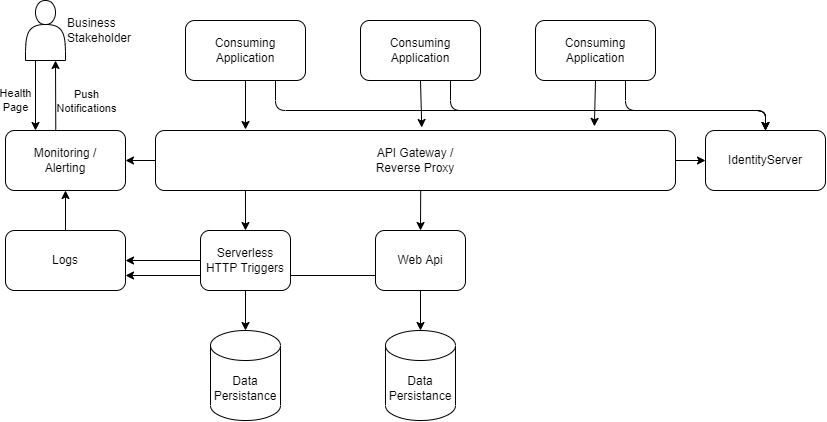

The diagram above was exported from draw.io. Its source (the exported page's mxGraphModel, read from the mxfile embedded in the PNG):
<mxGraphModel dx="1428" dy="738" grid="1" gridSize="10" guides="1" tooltips="1" connect="1" arrows="1" fold="1" page="1" pageScale="1" pageWidth="850" pageHeight="1100" math="0" shadow="0">
  <root>
    <mxCell id="0" />
    <mxCell id="1" parent="0" />
    <mxCell id="63" style="edgeStyle=none;rounded=1;jumpStyle=none;html=1;exitX=0;exitY=0.75;exitDx=0;exitDy=0;entryX=1;entryY=0.75;entryDx=0;entryDy=0;" edge="1" parent="1" source="21" target="60">
      <mxGeometry relative="1" as="geometry" />
    </mxCell>
    <mxCell id="8" value="Data&lt;br&gt;Persistance" style="shape=cylinder3;whiteSpace=wrap;html=1;boundedLbl=1;backgroundOutline=1;size=15;" vertex="1" parent="1">
      <mxGeometry x="440" y="460" width="70" height="90" as="geometry" />
    </mxCell>
    <mxCell id="54" style="edgeStyle=none;rounded=1;jumpStyle=none;html=1;exitX=0;exitY=0.5;exitDx=0;exitDy=0;" edge="1" parent="1" source="20" target="41">
      <mxGeometry relative="1" as="geometry" />
    </mxCell>
    <mxCell id="72" style="edgeStyle=none;rounded=1;jumpStyle=none;html=1;exitX=1;exitY=0.5;exitDx=0;exitDy=0;entryX=0;entryY=0.5;entryDx=0;entryDy=0;" edge="1" parent="1" source="20" target="65">
      <mxGeometry relative="1" as="geometry" />
    </mxCell>
    <mxCell id="20" value="API Gateway /&lt;br&gt;Reverse Proxy" style="rounded=1;whiteSpace=wrap;html=1;" vertex="1" parent="1">
      <mxGeometry x="210" y="260" width="520" height="60" as="geometry" />
    </mxCell>
    <mxCell id="22" style="edgeStyle=none;jumpStyle=none;html=1;exitX=0.5;exitY=1;exitDx=0;exitDy=0;entryX=0.5;entryY=0;entryDx=0;entryDy=0;entryPerimeter=0;" edge="1" parent="1" source="21" target="8">
      <mxGeometry relative="1" as="geometry" />
    </mxCell>
    <mxCell id="21" value="Web Api" style="rounded=1;whiteSpace=wrap;html=1;" vertex="1" parent="1">
      <mxGeometry x="430" y="360" width="90" height="60" as="geometry" />
    </mxCell>
    <mxCell id="38" style="edgeStyle=none;rounded=1;jumpStyle=none;html=1;exitX=0.5;exitY=1;exitDx=0;exitDy=0;" edge="1" parent="1" source="33">
      <mxGeometry relative="1" as="geometry">
        <mxPoint x="300" y="259" as="targetPoint" />
      </mxGeometry>
    </mxCell>
    <mxCell id="71" style="edgeStyle=none;rounded=1;jumpStyle=none;html=1;exitX=0.75;exitY=1;exitDx=0;exitDy=0;" edge="1" parent="1" source="33">
      <mxGeometry relative="1" as="geometry">
        <mxPoint x="820" y="260" as="targetPoint" />
        <Array as="points">
          <mxPoint x="330" y="240" />
          <mxPoint x="820" y="240" />
        </Array>
      </mxGeometry>
    </mxCell>
    <mxCell id="33" value="Consuming&lt;br&gt;Application" style="rounded=1;whiteSpace=wrap;html=1;" vertex="1" parent="1">
      <mxGeometry x="240" y="150" width="120" height="60" as="geometry" />
    </mxCell>
    <mxCell id="36" style="edgeStyle=none;jumpStyle=none;html=1;entryX=0.5;entryY=0;entryDx=0;entryDy=0;exitX=0.51;exitY=1;exitDx=0;exitDy=0;exitPerimeter=0;" edge="1" parent="1" source="20" target="21">
      <mxGeometry relative="1" as="geometry">
        <mxPoint x="378" y="320" as="sourcePoint" />
        <mxPoint x="390" y="550" as="targetPoint" />
      </mxGeometry>
    </mxCell>
    <mxCell id="50" style="edgeStyle=none;rounded=1;jumpStyle=none;html=1;entryX=0.75;entryY=1;entryDx=0;entryDy=0;exitX=0.419;exitY=-0.013;exitDx=0;exitDy=0;exitPerimeter=0;" edge="1" parent="1" source="41" target="47">
      <mxGeometry relative="1" as="geometry">
        <mxPoint x="110" y="240" as="sourcePoint" />
      </mxGeometry>
    </mxCell>
    <mxCell id="51" value="Push&lt;br&gt;Notifications" style="edgeLabel;html=1;align=center;verticalAlign=middle;resizable=0;points=[];" vertex="1" connectable="0" parent="50">
      <mxGeometry x="0.1902" relative="1" as="geometry">
        <mxPoint x="30" y="12" as="offset" />
      </mxGeometry>
    </mxCell>
    <mxCell id="41" value="Monitoring /&lt;br&gt;Alerting" style="rounded=1;whiteSpace=wrap;html=1;" vertex="1" parent="1">
      <mxGeometry x="60" y="260" width="120" height="60" as="geometry" />
    </mxCell>
    <mxCell id="44" style="edgeStyle=none;rounded=1;jumpStyle=none;html=1;exitX=0.5;exitY=1;exitDx=0;exitDy=0;entryX=0.512;entryY=-0.05;entryDx=0;entryDy=0;entryPerimeter=0;" edge="1" parent="1" source="43" target="20">
      <mxGeometry relative="1" as="geometry" />
    </mxCell>
    <mxCell id="70" style="edgeStyle=none;rounded=1;jumpStyle=none;html=1;exitX=0.75;exitY=1;exitDx=0;exitDy=0;" edge="1" parent="1" source="43">
      <mxGeometry relative="1" as="geometry">
        <mxPoint x="820" y="260" as="targetPoint" />
        <Array as="points">
          <mxPoint x="505" y="240" />
          <mxPoint x="820" y="240" />
        </Array>
      </mxGeometry>
    </mxCell>
    <mxCell id="43" value="Consuming&lt;br&gt;Application" style="rounded=1;whiteSpace=wrap;html=1;" vertex="1" parent="1">
      <mxGeometry x="415" y="150" width="120" height="60" as="geometry" />
    </mxCell>
    <mxCell id="46" style="edgeStyle=none;rounded=1;jumpStyle=none;html=1;exitX=0.5;exitY=1;exitDx=0;exitDy=0;entryX=0.844;entryY=-0.069;entryDx=0;entryDy=0;entryPerimeter=0;" edge="1" parent="1" source="45" target="20">
      <mxGeometry relative="1" as="geometry" />
    </mxCell>
    <mxCell id="69" style="edgeStyle=none;rounded=1;jumpStyle=none;html=1;exitX=0.75;exitY=1;exitDx=0;exitDy=0;entryX=0.5;entryY=0;entryDx=0;entryDy=0;" edge="1" parent="1" source="45" target="65">
      <mxGeometry relative="1" as="geometry">
        <Array as="points">
          <mxPoint x="680" y="240" />
          <mxPoint x="820" y="240" />
        </Array>
      </mxGeometry>
    </mxCell>
    <mxCell id="45" value="Consuming&lt;br&gt;Application" style="rounded=1;whiteSpace=wrap;html=1;" vertex="1" parent="1">
      <mxGeometry x="590" y="150" width="120" height="60" as="geometry" />
    </mxCell>
    <mxCell id="49" style="edgeStyle=none;rounded=1;jumpStyle=none;html=1;exitX=0.25;exitY=1;exitDx=0;exitDy=0;entryX=0.25;entryY=0;entryDx=0;entryDy=0;" edge="1" parent="1" source="47" target="41">
      <mxGeometry relative="1" as="geometry" />
    </mxCell>
    <mxCell id="53" value="Health&lt;br&gt;Page" style="edgeLabel;html=1;align=center;verticalAlign=middle;resizable=0;points=[];" vertex="1" connectable="0" parent="49">
      <mxGeometry x="0.3192" relative="1" as="geometry">
        <mxPoint x="-20" y="-6" as="offset" />
      </mxGeometry>
    </mxCell>
    <mxCell id="47" value="Business&lt;br&gt;Stakeholder" style="shape=actor;whiteSpace=wrap;html=1;verticalAlign=middle;labelPosition=right;verticalLabelPosition=middle;align=left;" vertex="1" parent="1">
      <mxGeometry x="80" y="130" width="40" height="60" as="geometry" />
    </mxCell>
    <mxCell id="57" value="" style="edgeStyle=none;rounded=1;jumpStyle=none;html=1;" edge="1" parent="1" source="55" target="56">
      <mxGeometry relative="1" as="geometry" />
    </mxCell>
    <mxCell id="62" value="" style="edgeStyle=none;rounded=1;jumpStyle=none;html=1;" edge="1" parent="1" source="55" target="60">
      <mxGeometry relative="1" as="geometry" />
    </mxCell>
    <mxCell id="55" value="Serverless HTTP Triggers" style="rounded=1;whiteSpace=wrap;html=1;" vertex="1" parent="1">
      <mxGeometry x="255" y="360" width="90" height="60" as="geometry" />
    </mxCell>
    <mxCell id="56" value="Data&lt;br&gt;Persistance" style="shape=cylinder3;whiteSpace=wrap;html=1;boundedLbl=1;backgroundOutline=1;size=15;" vertex="1" parent="1">
      <mxGeometry x="265" y="460" width="70" height="90" as="geometry" />
    </mxCell>
    <mxCell id="59" style="edgeStyle=none;jumpStyle=none;html=1;entryX=0.5;entryY=0;entryDx=0;entryDy=0;exitX=0.173;exitY=1;exitDx=0;exitDy=0;exitPerimeter=0;" edge="1" parent="1" source="20" target="55">
      <mxGeometry relative="1" as="geometry">
        <mxPoint x="320" y="340" as="sourcePoint" />
        <mxPoint x="485" y="370" as="targetPoint" />
      </mxGeometry>
    </mxCell>
    <mxCell id="61" value="" style="edgeStyle=none;rounded=1;jumpStyle=none;html=1;" edge="1" parent="1" source="60" target="41">
      <mxGeometry relative="1" as="geometry" />
    </mxCell>
    <mxCell id="60" value="Logs" style="rounded=1;whiteSpace=wrap;html=1;" vertex="1" parent="1">
      <mxGeometry x="60" y="360" width="120" height="60" as="geometry" />
    </mxCell>
    <mxCell id="65" value="IdentityServer" style="rounded=1;whiteSpace=wrap;html=1;" vertex="1" parent="1">
      <mxGeometry x="760" y="260" width="120" height="60" as="geometry" />
    </mxCell>
  </root>
</mxGraphModel>